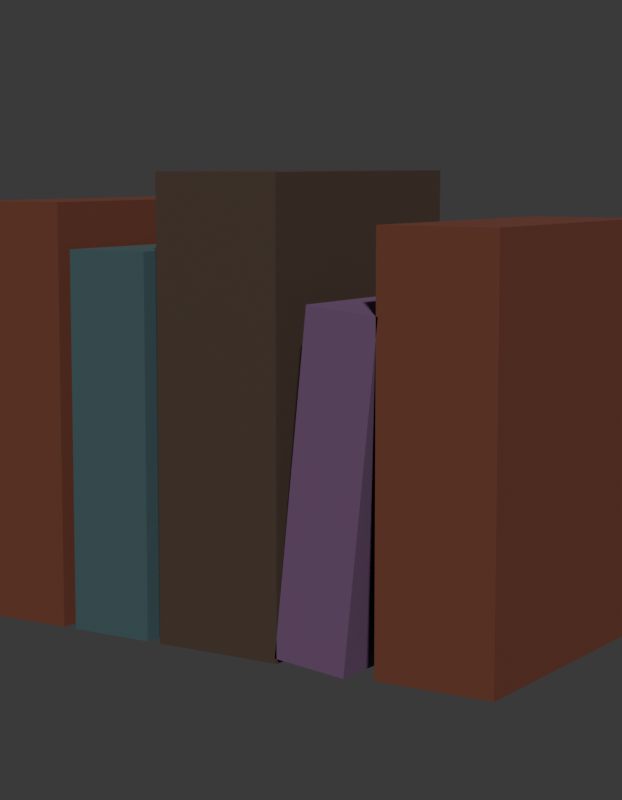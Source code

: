 # Source: SM_PRP_LivrosSoltos_Blockout.blend  (saved by Blender 5.2.45; exported with 4.5.12 LTS)
import bpy
from mathutils import Matrix  # noqa: F401  (used for matrix-valued properties, if any)

bpy.ops.wm.read_factory_settings(use_empty=True)
scene = bpy.context.scene
scene.name = 'Scene'

# ---- collections
col_prp_livrossoltos = bpy.data.collections.new('PRP_LivrosSoltos'); scene.collection.children.link(col_prp_livrossoltos)
col_rig = bpy.data.collections.new('Rig'); col_prp_livrossoltos.children.link(col_rig)
col_geo = bpy.data.collections.new('Geo'); col_prp_livrossoltos.children.link(col_geo)
col_sockets = bpy.data.collections.new('Sockets'); col_prp_livrossoltos.children.link(col_sockets)
col_props = bpy.data.collections.new('Props'); col_prp_livrossoltos.children.link(col_props)
col_preview = bpy.data.collections.new('_Preview'); scene.collection.children.link(col_preview)

# ---- materials (node trees are filled in below, after node groups)
mat_mat_prp_livro1 = bpy.data.materials.new('MAT_PRP_Livro1')
mat_mat_prp_livro1.diffuse_color = (0.1559, 0.04231, 0.02315, 1.0)
mat_mat_prp_livro1.roughness = 0.8
mat_mat_prp_livro2 = bpy.data.materials.new('MAT_PRP_Livro2')
mat_mat_prp_livro2.diffuse_color = (0.04971, 0.1022, 0.1119, 1.0)
mat_mat_prp_livro2.roughness = 0.8
mat_mat_prp_livro3 = bpy.data.materials.new('MAT_PRP_Livro3')
mat_mat_prp_livro3.diffuse_color = (0.06848, 0.04231, 0.02732, 1.0)
mat_mat_prp_livro3.roughness = 0.8
mat_mat_prp_livro4 = bpy.data.materials.new('MAT_PRP_Livro4')
mat_mat_prp_livro4.diffuse_color = (0.147, 0.06848, 0.1559, 1.0)
mat_mat_prp_livro4.roughness = 0.8

# ---- material node trees
mat_mat_prp_livro1.use_nodes = True; mat_mat_prp_livro1.node_tree.nodes.clear()
_N = mat_mat_prp_livro1.node_tree.nodes; _L = mat_mat_prp_livro1.node_tree.links
n0 = _N.new('ShaderNodeBsdfPrincipled'); n0.name = 'Principled BSDF'; n0.location = (-200, 100)
n0.inputs[0].default_value = (0.1559, 0.04231, 0.02315, 1.0)
n0.inputs[2].default_value = 0.8
n0.inputs[10].default_value = 0.005
n1 = _N.new('ShaderNodeOutputMaterial'); n1.name = 'Material Output'; n1.location = (200, 100)
_L.new(n0.outputs[0], n1.inputs[0])
n1.is_active_output = True
mat_mat_prp_livro2.use_nodes = True; mat_mat_prp_livro2.node_tree.nodes.clear()
_N = mat_mat_prp_livro2.node_tree.nodes; _L = mat_mat_prp_livro2.node_tree.links
n0 = _N.new('ShaderNodeBsdfPrincipled'); n0.name = 'Principled BSDF'; n0.location = (-200, 100)
n0.inputs[0].default_value = (0.04971, 0.1022, 0.1119, 1.0)
n0.inputs[2].default_value = 0.8
n0.inputs[10].default_value = 0.005
n1 = _N.new('ShaderNodeOutputMaterial'); n1.name = 'Material Output'; n1.location = (200, 100)
_L.new(n0.outputs[0], n1.inputs[0])
n1.is_active_output = True
mat_mat_prp_livro3.use_nodes = True; mat_mat_prp_livro3.node_tree.nodes.clear()
_N = mat_mat_prp_livro3.node_tree.nodes; _L = mat_mat_prp_livro3.node_tree.links
n0 = _N.new('ShaderNodeBsdfPrincipled'); n0.name = 'Principled BSDF'; n0.location = (-200, 100)
n0.inputs[0].default_value = (0.06848, 0.04231, 0.02732, 1.0)
n0.inputs[2].default_value = 0.8
n0.inputs[10].default_value = 0.005
n1 = _N.new('ShaderNodeOutputMaterial'); n1.name = 'Material Output'; n1.location = (200, 100)
_L.new(n0.outputs[0], n1.inputs[0])
n1.is_active_output = True
mat_mat_prp_livro4.use_nodes = True; mat_mat_prp_livro4.node_tree.nodes.clear()
_N = mat_mat_prp_livro4.node_tree.nodes; _L = mat_mat_prp_livro4.node_tree.links
n0 = _N.new('ShaderNodeBsdfPrincipled'); n0.name = 'Principled BSDF'; n0.location = (-200, 100)
n0.inputs[0].default_value = (0.147, 0.06848, 0.1559, 1.0)
n0.inputs[2].default_value = 0.8
n0.inputs[10].default_value = 0.005
n1 = _N.new('ShaderNodeOutputMaterial'); n1.name = 'Material Output'; n1.location = (200, 100)
_L.new(n0.outputs[0], n1.inputs[0])
n1.is_active_output = True

# ---- world
world_world = bpy.data.worlds.new('World'); scene.world = world_world
world_world.use_nodes = True; world_world.node_tree.nodes.clear()
_N = world_world.node_tree.nodes; _L = world_world.node_tree.links
n0 = _N.new('ShaderNodeBackground'); n0.name = 'Background'; n0.location = (-200, 100)
n0.inputs[0].default_value = (0.05, 0.05, 0.05, 1.0)
n1 = _N.new('ShaderNodeOutputWorld'); n1.name = 'World Output'; n1.location = (200, 100)
_L.new(n0.outputs[0], n1.inputs[0])
n1.is_active_output = True
world_world.color = (0.006512, 0.005605, 0.009134)

# ---- cameras
cam_cam_frente = bpy.data.cameras.new('CAM_frente')
cam_cam_frente.type = 'ORTHO'
cam_cam_frente.ortho_scale = 0.5175
cam_cam_perfil = bpy.data.cameras.new('CAM_perfil')
cam_cam_perfil.type = 'ORTHO'
cam_cam_perfil.ortho_scale = 0.5175
cam_cam_costas = bpy.data.cameras.new('CAM_costas')
cam_cam_costas.type = 'ORTHO'
cam_cam_costas.ortho_scale = 0.5175
cam_cam_tres_quartos = bpy.data.cameras.new('CAM_tres_quartos')
cam_cam_tres_quartos.lens = 85.0

# ---- meshes
me_sm_prp_livrossoltos = bpy.data.meshes.new('SM_PRP_LivrosSoltos')
me_sm_prp_livrossoltos.from_pydata([(-0.2, -0.1, 0.0), (-0.2, -0.1, 0.28), (-0.2, 0.1, 0.0), (-0.2, 0.1, 0.28), (-0.13, -0.1, 0.0), (-0.13, -0.1, 0.28), (-0.13, 0.1, 0.0), (-0.13, 0.1, 0.28), (-0.12, -0.1, 0.0), (-0.12, -0.1, 0.25), (-0.12, 0.1, 0.0), (-0.12, 0.1, 0.25), (-0.06, -0.1, 0.0), (-0.06, -0.1, 0.25), (-0.06, 0.1, 0.0), (-0.06, 0.1, 0.25), (-0.05, -0.1, 0.0), (-0.05, -0.1, 0.3), (-0.05, 0.1, 0.0), (-0.05, 0.1, 0.3), (0.04, -0.1, 0.0), (0.04, -0.1, 0.3), (0.04, 0.1, 0.0), (0.04, 0.1, 0.3), (0.03864, -0.1, 0.003216), (0.06164, -0.1, 0.222), (0.03864, 0.1, 0.003216), (0.06164, 0.1, 0.222), (0.08836, -0.1, -0.002011), (0.1114, -0.1, 0.2168), (0.08836, 0.1, -0.002011), (0.1114, 0.1, 0.2168), (0.11, -0.1, 0.0), (0.11, -0.1, 0.27), (0.11, 0.1, 0.0), (0.11, 0.1, 0.27), (0.19, -0.1, 0.0), (0.19, -0.1, 0.27), (0.19, 0.1, 0.0), (0.19, 0.1, 0.27)], [], [(0, 1, 3, 2), (2, 3, 7, 6), (6, 7, 5, 4), (4, 5, 1, 0), (2, 6, 4, 0), (7, 3, 1, 5), (8, 9, 11, 10), (10, 11, 15, 14), (14, 15, 13, 12), (12, 13, 9, 8), (10, 14, 12, 8), (15, 11, 9, 13), (16, 17, 19, 18), (18, 19, 23, 22), (22, 23, 21, 20), (20, 21, 17, 16), (18, 22, 20, 16), (23, 19, 17, 21), (24, 25, 27, 26), (26, 27, 31, 30), (30, 31, 29, 28), (28, 29, 25, 24), (26, 30, 28, 24), (31, 27, 25, 29), (32, 33, 35, 34), (34, 35, 39, 38), (38, 39, 37, 36), (36, 37, 33, 32), (34, 38, 36, 32), (39, 35, 33, 37)])
me_sm_prp_livrossoltos.polygons.foreach_set('material_index', [0, 0, 0, 0, 0, 0, 1, 1, 1, 1, 1, 1, 2, 2, 2, 2, 2, 2, 3, 3, 3, 3, 3, 3, 0, 0, 0, 0, 0, 0])
me_sm_prp_livrossoltos.materials.append(mat_mat_prp_livro1)
me_sm_prp_livrossoltos.materials.append(mat_mat_prp_livro2)
me_sm_prp_livrossoltos.materials.append(mat_mat_prp_livro3)
me_sm_prp_livrossoltos.materials.append(mat_mat_prp_livro4)
me_sm_prp_livrossoltos.update()

# ---- objects
ob_sm_prp_livrossoltos = bpy.data.objects.new('SM_PRP_LivrosSoltos', me_sm_prp_livrossoltos)
ob_cam_frente = bpy.data.objects.new('CAM_frente', cam_cam_frente)
ob_cam_perfil = bpy.data.objects.new('CAM_perfil', cam_cam_perfil)
ob_cam_costas = bpy.data.objects.new('CAM_costas', cam_cam_costas)
ob_cam_tres_quartos = bpy.data.objects.new('CAM_tres_quartos', cam_cam_tres_quartos)

# ---- transforms, parenting, visibility, modifiers, constraints
ob_sm_prp_livrossoltos.location = (0.0, 0.0, 0.0)
ob_cam_frente.location = (0.0, -6.0, 0.15)
ob_cam_frente.rotation_euler = (1.571, -0.0, 0.0)
ob_cam_perfil.location = (-6.0, 0.0, 0.15)
ob_cam_perfil.rotation_euler = (1.571, -0.0, -1.571)
ob_cam_costas.location = (0.0, 6.0, 0.15)
ob_cam_costas.rotation_euler = (-1.571, 3.142, -0.0)
ob_cam_tres_quartos.location = (0.675, -1.035, 0.3075)
ob_cam_tres_quartos.rotation_euler = (1.444, -1.97e-08, 0.5779)

# ---- collection membership
col_geo.objects.link(ob_sm_prp_livrossoltos)
col_preview.objects.link(ob_cam_frente)
col_preview.objects.link(ob_cam_perfil)
col_preview.objects.link(ob_cam_costas)
col_preview.objects.link(ob_cam_tres_quartos)

# ---- scene / render settings (as saved in the file)
scene.camera = ob_cam_tres_quartos
scene.frame_start = 1; scene.frame_end = 250; scene.frame_set(1)
scene.render.engine = 'BLENDER_WORKBENCH'
scene.render.resolution_x = 700
scene.render.resolution_y = 900
scene.render.bake_bias = 0.0
scene.render.bake_samples = 0
scene.render.compositor_device = 'GPU'
scene.eevee.use_volume_custom_range = False
scene.eevee.fast_gi_thickness_near = 0.1
scene.eevee.fast_gi_thickness_far = 0.0
scene.eevee.ray_tracing_options.screen_trace_thickness = 0.1
bpy.context.view_layer.update()

# ---- added for rendering (the .blend has no usable light): sun
light_auto_sun = bpy.data.lights.new('AutoSun', 'SUN')
light_auto_sun.energy = 3.0
light_auto_sun.angle = 0.0523599
ob_auto_sun = bpy.data.objects.new('AutoSun', light_auto_sun)
scene.collection.objects.link(ob_auto_sun)
ob_auto_sun.rotation_euler = (0.872665, 0.174533, 0.523599)
bpy.context.view_layer.update()
